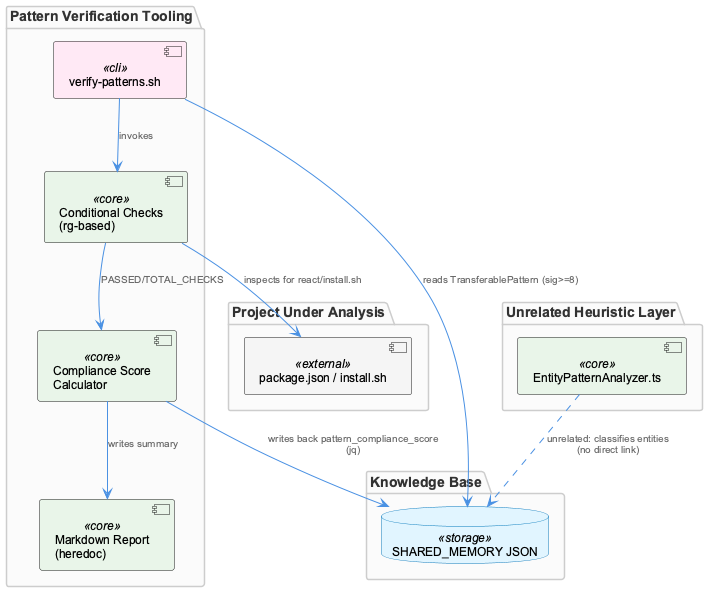

The diagram above was rendered by PlantUML. Its source (embedded in the PNG):
@startuml
!include /Users/Q284340/Agentic/coding/docs/puml/_standard-style.puml

package "Pattern Verification Tooling" {
  component "verify-patterns.sh" as script <<cli>>
  component "Conditional Checks\n(rg-based)" as checks <<core>>
  component "Compliance Score\nCalculator" as score <<core>>
  component "Markdown Report\n(heredoc)" as report <<core>>
}

package "Knowledge Base" {
  database "SHARED_MEMORY JSON" as mem <<storage>>
}

package "Project Under Analysis" {
  component "package.json / install.sh" as project <<external>>
}

package "Unrelated Heuristic Layer" {
  component "EntityPatternAnalyzer.ts" as epa <<core>>
}

script --> checks : "invokes"
checks --> project : "inspects for react/install.sh"
checks --> score : "PASSED/TOTAL_CHECKS"
score --> report : "writes summary"
script --> mem : "reads TransferablePattern (sig>=8)"
score --> mem : "writes back pattern_compliance_score\n(jq)"

epa ..> mem : "unrelated: classifies entities\n(no direct link)"

@enduml